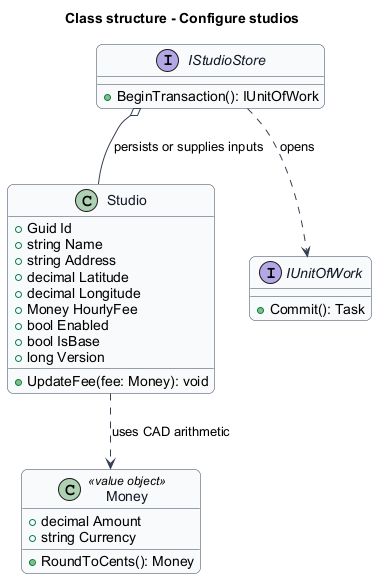

The diagram above was rendered by PlantUML. Its source (embedded in the PNG):
@startuml
skinparam backgroundColor #FFFFFF
skinparam shadowing false
skinparam roundcorner 12
skinparam defaultFontName Arial
skinparam ArrowColor #344054
skinparam rectangle {
  BorderColor #344054
  FontColor #101828
}
skinparam package {
  BorderColor #667085
  FontColor #101828
  BackgroundColor #F9FAFB
}
title Class structure - Configure studios
skinparam class {
 BorderColor #344054
 FontColor #101828
 BackgroundColor #F9FAFB
}
class Studio {
 +Guid Id
 +string Name
 +string Address
 +decimal Latitude
 +decimal Longitude
 +Money HourlyFee
 +bool Enabled
 +bool IsBase
 +long Version
 +UpdateFee(fee: Money): void
}
class Money <<value object>> {
 +decimal Amount
 +string Currency
 +RoundToCents(): Money
}
Studio ..> Money : uses CAD arithmetic
interface IStudioStore {
 +BeginTransaction(): IUnitOfWork
}
interface IUnitOfWork {
 +Commit(): Task
}
IStudioStore ..> IUnitOfWork : opens
IStudioStore o-- Studio : persists or supplies inputs
@enduml